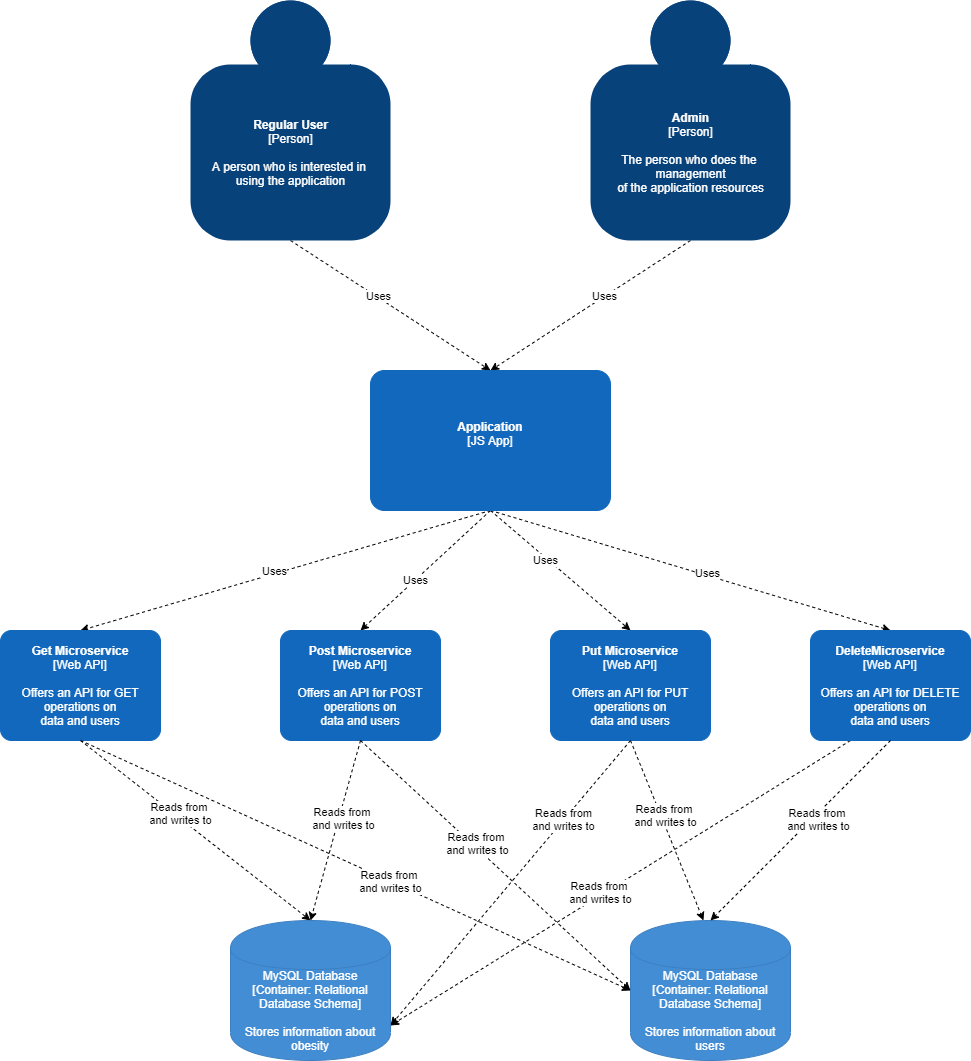

The diagram above was exported from draw.io. Its source (the exported page's mxGraphModel, read from the mxfile embedded in the PNG):
<mxGraphModel dx="2092" dy="762" grid="1" gridSize="10" guides="1" tooltips="1" connect="1" arrows="1" fold="1" page="1" pageScale="1" pageWidth="850" pageHeight="1100" math="0" shadow="0">
  <root>
    <mxCell id="0" />
    <mxCell id="1" parent="0" />
    <mxCell id="fx3h9QYD3W83-iXimg_M-5" style="edgeStyle=none;rounded=0;orthogonalLoop=1;jettySize=auto;html=1;exitX=0.5;exitY=1;exitDx=0;exitDy=0;exitPerimeter=0;entryX=0.5;entryY=0;entryDx=0;entryDy=0;entryPerimeter=0;dashed=1;" edge="1" parent="1" source="fx3h9QYD3W83-iXimg_M-1" target="fx3h9QYD3W83-iXimg_M-3">
      <mxGeometry relative="1" as="geometry" />
    </mxCell>
    <mxCell id="fx3h9QYD3W83-iXimg_M-6" value="Uses" style="edgeLabel;html=1;align=center;verticalAlign=middle;resizable=0;points=[];" vertex="1" connectable="0" parent="fx3h9QYD3W83-iXimg_M-5">
      <mxGeometry x="-0.1371" y="-1" relative="1" as="geometry">
        <mxPoint as="offset" />
      </mxGeometry>
    </mxCell>
    <object placeholders="1" c4Name="Admin" c4Type="Person" c4Description="The person who does the &#10;management&#10; of the application resources" label="&lt;b&gt;%c4Name%&lt;/b&gt;&lt;div&gt;[%c4Type%]&lt;/div&gt;&lt;br&gt;&lt;div&gt;%c4Description%&lt;/div&gt;" id="fx3h9QYD3W83-iXimg_M-1">
      <mxCell style="html=1;dashed=0;whitespace=wrap;fillColor=#08427b;strokeColor=none;fontColor=#ffffff;shape=mxgraph.c4.person;align=center;metaEdit=1;points=[[0.5,0,0],[1,0.5,0],[1,0.75,0],[0.75,1,0],[0.5,1,0],[0.25,1,0],[0,0.75,0],[0,0.5,0]];metaData={&quot;c4Type&quot;:{&quot;editable&quot;:false}};" vertex="1" parent="1">
        <mxGeometry x="560" y="40" width="200" height="240" as="geometry" />
      </mxCell>
    </object>
    <mxCell id="fx3h9QYD3W83-iXimg_M-4" style="rounded=0;orthogonalLoop=1;jettySize=auto;html=1;exitX=0.5;exitY=1;exitDx=0;exitDy=0;exitPerimeter=0;entryX=0.5;entryY=0;entryDx=0;entryDy=0;entryPerimeter=0;dashed=1;" edge="1" parent="1" source="fx3h9QYD3W83-iXimg_M-2" target="fx3h9QYD3W83-iXimg_M-3">
      <mxGeometry relative="1" as="geometry" />
    </mxCell>
    <mxCell id="fx3h9QYD3W83-iXimg_M-7" value="Uses" style="edgeLabel;html=1;align=center;verticalAlign=middle;resizable=0;points=[];" vertex="1" connectable="0" parent="fx3h9QYD3W83-iXimg_M-4">
      <mxGeometry x="-0.1255" y="1" relative="1" as="geometry">
        <mxPoint as="offset" />
      </mxGeometry>
    </mxCell>
    <object placeholders="1" c4Name="Regular User" c4Type="Person" c4Description="A person who is interested in &#10;using the application" label="&lt;b&gt;%c4Name%&lt;/b&gt;&lt;div&gt;[%c4Type%]&lt;/div&gt;&lt;br&gt;&lt;div&gt;%c4Description%&lt;/div&gt;" id="fx3h9QYD3W83-iXimg_M-2">
      <mxCell style="html=1;dashed=0;whitespace=wrap;fillColor=#08427b;strokeColor=none;fontColor=#ffffff;shape=mxgraph.c4.person;align=center;metaEdit=1;points=[[0.5,0,0],[1,0.5,0],[1,0.75,0],[0.75,1,0],[0.5,1,0],[0.25,1,0],[0,0.75,0],[0,0.5,0]];metaData={&quot;c4Type&quot;:{&quot;editable&quot;:false}};" vertex="1" parent="1">
        <mxGeometry x="160" y="40" width="200" height="240" as="geometry" />
      </mxCell>
    </object>
    <mxCell id="fx3h9QYD3W83-iXimg_M-12" style="edgeStyle=none;rounded=0;orthogonalLoop=1;jettySize=auto;html=1;entryX=0.5;entryY=0;entryDx=0;entryDy=0;entryPerimeter=0;dashed=1;" edge="1" parent="1" target="fx3h9QYD3W83-iXimg_M-11">
      <mxGeometry relative="1" as="geometry">
        <mxPoint x="460" y="550" as="sourcePoint" />
      </mxGeometry>
    </mxCell>
    <mxCell id="fx3h9QYD3W83-iXimg_M-16" value="Uses" style="edgeLabel;html=1;align=center;verticalAlign=middle;resizable=0;points=[];" vertex="1" connectable="0" parent="fx3h9QYD3W83-iXimg_M-12">
      <mxGeometry x="0.0539" y="-3" relative="1" as="geometry">
        <mxPoint as="offset" />
      </mxGeometry>
    </mxCell>
    <mxCell id="fx3h9QYD3W83-iXimg_M-13" style="edgeStyle=none;rounded=0;orthogonalLoop=1;jettySize=auto;html=1;exitX=0.5;exitY=1;exitDx=0;exitDy=0;exitPerimeter=0;entryX=0.5;entryY=0;entryDx=0;entryDy=0;entryPerimeter=0;dashed=1;" edge="1" parent="1" source="fx3h9QYD3W83-iXimg_M-3" target="fx3h9QYD3W83-iXimg_M-10">
      <mxGeometry relative="1" as="geometry" />
    </mxCell>
    <mxCell id="fx3h9QYD3W83-iXimg_M-17" value="Uses" style="edgeLabel;html=1;align=center;verticalAlign=middle;resizable=0;points=[];" vertex="1" connectable="0" parent="fx3h9QYD3W83-iXimg_M-13">
      <mxGeometry x="0.1681" relative="1" as="geometry">
        <mxPoint as="offset" />
      </mxGeometry>
    </mxCell>
    <mxCell id="fx3h9QYD3W83-iXimg_M-14" style="edgeStyle=none;rounded=0;orthogonalLoop=1;jettySize=auto;html=1;exitX=0.5;exitY=1;exitDx=0;exitDy=0;exitPerimeter=0;entryX=0.5;entryY=0;entryDx=0;entryDy=0;entryPerimeter=0;dashed=1;" edge="1" parent="1" source="fx3h9QYD3W83-iXimg_M-3" target="fx3h9QYD3W83-iXimg_M-9">
      <mxGeometry relative="1" as="geometry" />
    </mxCell>
    <mxCell id="fx3h9QYD3W83-iXimg_M-18" value="Uses" style="edgeLabel;html=1;align=center;verticalAlign=middle;resizable=0;points=[];" vertex="1" connectable="0" parent="fx3h9QYD3W83-iXimg_M-14">
      <mxGeometry x="-0.1941" y="-2" relative="1" as="geometry">
        <mxPoint as="offset" />
      </mxGeometry>
    </mxCell>
    <mxCell id="fx3h9QYD3W83-iXimg_M-15" style="edgeStyle=none;rounded=0;orthogonalLoop=1;jettySize=auto;html=1;exitX=0.5;exitY=1;exitDx=0;exitDy=0;exitPerimeter=0;entryX=0.5;entryY=0;entryDx=0;entryDy=0;entryPerimeter=0;dashed=1;" edge="1" parent="1" source="fx3h9QYD3W83-iXimg_M-3" target="fx3h9QYD3W83-iXimg_M-8">
      <mxGeometry relative="1" as="geometry" />
    </mxCell>
    <mxCell id="fx3h9QYD3W83-iXimg_M-19" value="Uses" style="edgeLabel;html=1;align=center;verticalAlign=middle;resizable=0;points=[];" vertex="1" connectable="0" parent="fx3h9QYD3W83-iXimg_M-15">
      <mxGeometry x="0.0775" y="2" relative="1" as="geometry">
        <mxPoint as="offset" />
      </mxGeometry>
    </mxCell>
    <object placeholders="1" c4Name="Application" c4Description="" label="&lt;b&gt;%c4Name%&lt;/b&gt;&lt;div&gt;[%c4Type%]&lt;/div&gt;&lt;br&gt;&lt;div&gt;%c4Description%&lt;/div&gt;" c4Type="JS App" id="fx3h9QYD3W83-iXimg_M-3">
      <mxCell style="rounded=1;whiteSpace=wrap;html=1;labelBackgroundColor=none;fillColor=#1168BD;fontColor=#ffffff;align=center;arcSize=10;strokeColor=#1168BD;metaEdit=1;metaData={&quot;c4Type&quot;:{&quot;editable&quot;:false}};points=[[0.25,0,0],[0.5,0,0],[0.75,0,0],[1,0.25,0],[1,0.5,0],[1,0.75,0],[0.75,1,0],[0.5,1,0],[0.25,1,0],[0,0.75,0],[0,0.5,0],[0,0.25,0]];" vertex="1" parent="1">
        <mxGeometry x="340" y="410" width="240" height="140" as="geometry" />
      </mxCell>
    </object>
    <mxCell id="fx3h9QYD3W83-iXimg_M-36" style="edgeStyle=none;rounded=0;orthogonalLoop=1;jettySize=auto;html=1;exitX=0.25;exitY=1;exitDx=0;exitDy=0;exitPerimeter=0;entryX=1;entryY=0.75;entryDx=0;entryDy=0;entryPerimeter=0;dashed=1;" edge="1" parent="1" source="fx3h9QYD3W83-iXimg_M-8" target="fx3h9QYD3W83-iXimg_M-20">
      <mxGeometry relative="1" as="geometry" />
    </mxCell>
    <mxCell id="fx3h9QYD3W83-iXimg_M-37" value="Reads from&amp;nbsp;&lt;br&gt;and writes to" style="edgeLabel;html=1;align=center;verticalAlign=middle;resizable=0;points=[];" vertex="1" connectable="0" parent="fx3h9QYD3W83-iXimg_M-36">
      <mxGeometry x="0.0813" y="-3" relative="1" as="geometry">
        <mxPoint as="offset" />
      </mxGeometry>
    </mxCell>
    <object placeholders="1" c4Name="DeleteMicroservice" c4Type="Web API" c4Description="Offers an API for DELETE operations on&#10;data and users" label="&lt;b&gt;%c4Name%&lt;/b&gt;&lt;div&gt;[%c4Type%]&lt;/div&gt;&lt;br&gt;&lt;div&gt;%c4Description%&lt;/div&gt;" id="fx3h9QYD3W83-iXimg_M-8">
      <mxCell style="rounded=1;whiteSpace=wrap;html=1;labelBackgroundColor=none;fillColor=#1168BD;fontColor=#ffffff;align=center;arcSize=10;strokeColor=#1168BD;metaEdit=1;metaData={&quot;c4Type&quot;:{&quot;editable&quot;:false}};points=[[0.25,0,0],[0.5,0,0],[0.75,0,0],[1,0.25,0],[1,0.5,0],[1,0.75,0],[0.75,1,0],[0.5,1,0],[0.25,1,0],[0,0.75,0],[0,0.5,0],[0,0.25,0]];" vertex="1" parent="1">
        <mxGeometry x="780" y="670" width="160" height="110.00000000000001" as="geometry" />
      </mxCell>
    </object>
    <mxCell id="fx3h9QYD3W83-iXimg_M-30" style="edgeStyle=none;rounded=0;orthogonalLoop=1;jettySize=auto;html=1;exitX=0.5;exitY=1;exitDx=0;exitDy=0;exitPerimeter=0;entryX=1;entryY=0.75;entryDx=0;entryDy=0;entryPerimeter=0;dashed=1;" edge="1" parent="1" source="fx3h9QYD3W83-iXimg_M-9" target="fx3h9QYD3W83-iXimg_M-20">
      <mxGeometry relative="1" as="geometry" />
    </mxCell>
    <mxCell id="fx3h9QYD3W83-iXimg_M-31" value="Reads from&lt;br&gt;and writes to" style="edgeLabel;html=1;align=center;verticalAlign=middle;resizable=0;points=[];" vertex="1" connectable="0" parent="fx3h9QYD3W83-iXimg_M-30">
      <mxGeometry x="-0.4457" y="-1" relative="1" as="geometry">
        <mxPoint as="offset" />
      </mxGeometry>
    </mxCell>
    <object placeholders="1" c4Name="Put Microservice" c4Type="Web API" c4Description="Offers an API for PUT operations on&#10;data and users" label="&lt;b&gt;%c4Name%&lt;/b&gt;&lt;div&gt;[%c4Type%]&lt;/div&gt;&lt;br&gt;&lt;div&gt;%c4Description%&lt;/div&gt;" id="fx3h9QYD3W83-iXimg_M-9">
      <mxCell style="rounded=1;whiteSpace=wrap;html=1;labelBackgroundColor=none;fillColor=#1168BD;fontColor=#ffffff;align=center;arcSize=10;strokeColor=#1168BD;metaEdit=1;metaData={&quot;c4Type&quot;:{&quot;editable&quot;:false}};points=[[0.25,0,0],[0.5,0,0],[0.75,0,0],[1,0.25,0],[1,0.5,0],[1,0.75,0],[0.75,1,0],[0.5,1,0],[0.25,1,0],[0,0.75,0],[0,0.5,0],[0,0.25,0]];" vertex="1" parent="1">
        <mxGeometry x="520" y="670" width="160" height="110.00000000000001" as="geometry" />
      </mxCell>
    </object>
    <object placeholders="1" c4Name="Post Microservice" c4Type="Web API" c4Description="Offers an API for POST operations on&#10;data and users" label="&lt;b&gt;%c4Name%&lt;/b&gt;&lt;div&gt;[%c4Type%]&lt;/div&gt;&lt;br&gt;&lt;div&gt;%c4Description%&lt;/div&gt;" id="fx3h9QYD3W83-iXimg_M-10">
      <mxCell style="rounded=1;whiteSpace=wrap;html=1;labelBackgroundColor=none;fillColor=#1168BD;fontColor=#ffffff;align=center;arcSize=10;strokeColor=#1168BD;metaEdit=1;metaData={&quot;c4Type&quot;:{&quot;editable&quot;:false}};points=[[0.25,0,0],[0.5,0,0],[0.75,0,0],[1,0.25,0],[1,0.5,0],[1,0.75,0],[0.75,1,0],[0.5,1,0],[0.25,1,0],[0,0.75,0],[0,0.5,0],[0,0.25,0]];" vertex="1" parent="1">
        <mxGeometry x="250" y="670" width="160" height="110.00000000000001" as="geometry" />
      </mxCell>
    </object>
    <mxCell id="fx3h9QYD3W83-iXimg_M-22" style="edgeStyle=none;rounded=0;orthogonalLoop=1;jettySize=auto;html=1;exitX=0.5;exitY=1;exitDx=0;exitDy=0;exitPerimeter=0;entryX=0.5;entryY=0;entryDx=0;entryDy=0;entryPerimeter=0;dashed=1;" edge="1" parent="1" source="fx3h9QYD3W83-iXimg_M-11" target="fx3h9QYD3W83-iXimg_M-20">
      <mxGeometry relative="1" as="geometry" />
    </mxCell>
    <mxCell id="fx3h9QYD3W83-iXimg_M-23" value="Reads from &lt;br&gt;and writes to" style="edgeLabel;html=1;align=center;verticalAlign=middle;resizable=0;points=[];" vertex="1" connectable="0" parent="fx3h9QYD3W83-iXimg_M-22">
      <mxGeometry x="-0.159" y="4" relative="1" as="geometry">
        <mxPoint as="offset" />
      </mxGeometry>
    </mxCell>
    <object placeholders="1" c4Name="Get Microservice" c4Description="Offers an API for GET operations on&#10;data and users" label="&lt;b&gt;%c4Name%&lt;/b&gt;&lt;div&gt;[%c4Type%]&lt;/div&gt;&lt;br&gt;&lt;div&gt;%c4Description%&lt;/div&gt;" c4Type="Web API" id="fx3h9QYD3W83-iXimg_M-11">
      <mxCell style="rounded=1;whiteSpace=wrap;html=1;labelBackgroundColor=none;fillColor=#1168BD;fontColor=#ffffff;align=center;arcSize=10;strokeColor=#1168BD;metaEdit=1;metaData={&quot;c4Type&quot;:{&quot;editable&quot;:false}};points=[[0.25,0,0],[0.5,0,0],[0.75,0,0],[1,0.25,0],[1,0.5,0],[1,0.75,0],[0.75,1,0],[0.5,1,0],[0.25,1,0],[0,0.75,0],[0,0.5,0],[0,0.25,0]];" vertex="1" parent="1">
        <mxGeometry x="-30" y="670" width="160" height="110.00000000000001" as="geometry" />
      </mxCell>
    </object>
    <object placeholders="1" c4Type="MySQL Database" c4Technology="Relational Database Schema" c4Description="Stores information about obesity" label="%c4Type%&lt;div&gt;[Container:&amp;nbsp;%c4Technology%]&lt;/div&gt;&lt;br&gt;&lt;div&gt;%c4Description%&lt;/div&gt;" id="fx3h9QYD3W83-iXimg_M-20">
      <mxCell style="shape=cylinder;whiteSpace=wrap;html=1;boundedLbl=1;rounded=0;labelBackgroundColor=none;fillColor=#438DD5;fontSize=12;fontColor=#ffffff;align=center;strokeColor=#3C7FC0;metaEdit=1;points=[[0.5,0,0],[1,0.25,0],[1,0.5,0],[1,0.75,0],[0.5,1,0],[0,0.75,0],[0,0.5,0],[0,0.25,0]];metaData={&quot;c4Type&quot;:{&quot;editable&quot;:false}};" vertex="1" parent="1">
        <mxGeometry x="200" y="960" width="160" height="140" as="geometry" />
      </mxCell>
    </object>
    <object placeholders="1" c4Type="MySQL Database" c4Technology="Relational Database Schema" c4Description="Stores information about users" label="%c4Type%&lt;div&gt;[Container:&amp;nbsp;%c4Technology%]&lt;/div&gt;&lt;br&gt;&lt;div&gt;%c4Description%&lt;/div&gt;" id="fx3h9QYD3W83-iXimg_M-21">
      <mxCell style="shape=cylinder;whiteSpace=wrap;html=1;boundedLbl=1;rounded=0;labelBackgroundColor=none;fillColor=#438DD5;fontSize=12;fontColor=#ffffff;align=center;strokeColor=#3C7FC0;metaEdit=1;points=[[0.5,0,0],[1,0.25,0],[1,0.5,0],[1,0.75,0],[0.5,1,0],[0,0.75,0],[0,0.5,0],[0,0.25,0]];metaData={&quot;c4Type&quot;:{&quot;editable&quot;:false}};" vertex="1" parent="1">
        <mxGeometry x="600" y="960" width="160" height="140" as="geometry" />
      </mxCell>
    </object>
    <mxCell id="fx3h9QYD3W83-iXimg_M-24" style="edgeStyle=none;rounded=0;orthogonalLoop=1;jettySize=auto;html=1;exitX=0.5;exitY=1;exitDx=0;exitDy=0;exitPerimeter=0;entryX=0.5;entryY=0;entryDx=0;entryDy=0;entryPerimeter=0;dashed=1;" edge="1" parent="1" source="fx3h9QYD3W83-iXimg_M-10" target="fx3h9QYD3W83-iXimg_M-20">
      <mxGeometry relative="1" as="geometry">
        <mxPoint x="320" y="810" as="sourcePoint" />
        <mxPoint x="550" y="970" as="targetPoint" />
      </mxGeometry>
    </mxCell>
    <mxCell id="fx3h9QYD3W83-iXimg_M-25" value="Reads from &lt;br&gt;and writes to" style="edgeLabel;html=1;align=center;verticalAlign=middle;resizable=0;points=[];" vertex="1" connectable="0" parent="fx3h9QYD3W83-iXimg_M-24">
      <mxGeometry x="-0.159" y="4" relative="1" as="geometry">
        <mxPoint as="offset" />
      </mxGeometry>
    </mxCell>
    <mxCell id="fx3h9QYD3W83-iXimg_M-26" style="edgeStyle=none;rounded=0;orthogonalLoop=1;jettySize=auto;html=1;exitX=0.5;exitY=1;exitDx=0;exitDy=0;exitPerimeter=0;entryX=0;entryY=0.5;entryDx=0;entryDy=0;entryPerimeter=0;dashed=1;" edge="1" parent="1" source="fx3h9QYD3W83-iXimg_M-11" target="fx3h9QYD3W83-iXimg_M-21">
      <mxGeometry relative="1" as="geometry">
        <mxPoint x="70" y="800" as="sourcePoint" />
        <mxPoint x="300" y="960" as="targetPoint" />
      </mxGeometry>
    </mxCell>
    <mxCell id="fx3h9QYD3W83-iXimg_M-27" value="Reads from &lt;br&gt;and writes to" style="edgeLabel;html=1;align=center;verticalAlign=middle;resizable=0;points=[];" vertex="1" connectable="0" parent="fx3h9QYD3W83-iXimg_M-26">
      <mxGeometry x="-0.159" y="4" relative="1" as="geometry">
        <mxPoint x="77" y="39" as="offset" />
      </mxGeometry>
    </mxCell>
    <mxCell id="fx3h9QYD3W83-iXimg_M-28" style="edgeStyle=none;rounded=0;orthogonalLoop=1;jettySize=auto;html=1;exitX=0.5;exitY=1;exitDx=0;exitDy=0;exitPerimeter=0;entryX=0;entryY=0.5;entryDx=0;entryDy=0;entryPerimeter=0;dashed=1;" edge="1" parent="1" source="fx3h9QYD3W83-iXimg_M-10" target="fx3h9QYD3W83-iXimg_M-21">
      <mxGeometry relative="1" as="geometry">
        <mxPoint x="340" y="790" as="sourcePoint" />
        <mxPoint x="570" y="950" as="targetPoint" />
      </mxGeometry>
    </mxCell>
    <mxCell id="fx3h9QYD3W83-iXimg_M-29" value="Reads from &lt;br&gt;and writes to" style="edgeLabel;html=1;align=center;verticalAlign=middle;resizable=0;points=[];" vertex="1" connectable="0" parent="fx3h9QYD3W83-iXimg_M-28">
      <mxGeometry x="-0.159" y="4" relative="1" as="geometry">
        <mxPoint as="offset" />
      </mxGeometry>
    </mxCell>
    <mxCell id="fx3h9QYD3W83-iXimg_M-32" style="edgeStyle=none;rounded=0;orthogonalLoop=1;jettySize=auto;html=1;exitX=0.5;exitY=1;exitDx=0;exitDy=0;exitPerimeter=0;dashed=1;entryX=0.456;entryY=0;entryDx=0;entryDy=0;entryPerimeter=0;" edge="1" parent="1" source="fx3h9QYD3W83-iXimg_M-9" target="fx3h9QYD3W83-iXimg_M-21">
      <mxGeometry relative="1" as="geometry">
        <mxPoint x="90" y="820" as="sourcePoint" />
        <mxPoint x="670" y="940" as="targetPoint" />
      </mxGeometry>
    </mxCell>
    <mxCell id="fx3h9QYD3W83-iXimg_M-33" value="Reads from &lt;br&gt;and writes to" style="edgeLabel;html=1;align=center;verticalAlign=middle;resizable=0;points=[];" vertex="1" connectable="0" parent="fx3h9QYD3W83-iXimg_M-32">
      <mxGeometry x="-0.159" y="4" relative="1" as="geometry">
        <mxPoint as="offset" />
      </mxGeometry>
    </mxCell>
    <mxCell id="fx3h9QYD3W83-iXimg_M-34" style="edgeStyle=none;rounded=0;orthogonalLoop=1;jettySize=auto;html=1;exitX=0.5;exitY=1;exitDx=0;exitDy=0;exitPerimeter=0;entryX=0.5;entryY=0;entryDx=0;entryDy=0;entryPerimeter=0;dashed=1;" edge="1" parent="1" source="fx3h9QYD3W83-iXimg_M-8" target="fx3h9QYD3W83-iXimg_M-21">
      <mxGeometry relative="1" as="geometry">
        <mxPoint x="100" y="830" as="sourcePoint" />
        <mxPoint x="330" y="990" as="targetPoint" />
      </mxGeometry>
    </mxCell>
    <mxCell id="fx3h9QYD3W83-iXimg_M-35" value="Reads from &lt;br&gt;and writes to" style="edgeLabel;html=1;align=center;verticalAlign=middle;resizable=0;points=[];" vertex="1" connectable="0" parent="fx3h9QYD3W83-iXimg_M-34">
      <mxGeometry x="-0.159" y="4" relative="1" as="geometry">
        <mxPoint as="offset" />
      </mxGeometry>
    </mxCell>
  </root>
</mxGraphModel>